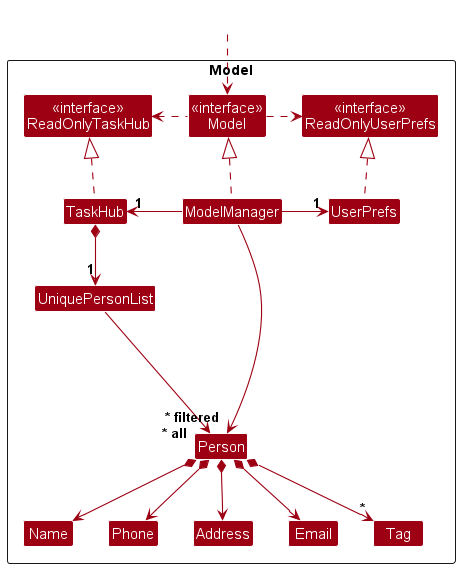

The diagram above was rendered by PlantUML. Its source (embedded in the PNG):
@startuml
!include style.puml
skinparam arrowThickness 1.1
skinparam arrowColor MODEL_COLOR
skinparam classBackgroundColor MODEL_COLOR

Package Model as ModelPackage <<Rectangle>>{
Class "<<interface>>\nReadOnlyTaskHub" as ReadOnlyTaskHub
Class "<<interface>>\nReadOnlyUserPrefs" as ReadOnlyUserPrefs
Class "<<interface>>\nModel" as Model
Class TaskHub
Class ModelManager
Class UserPrefs

Class UniquePersonList
Class Person
Class Address
Class Email
Class Name
Class Phone
Class Tag

Class I #FFFFFF
}

Class HiddenOutside #FFFFFF
HiddenOutside ..> Model

TaskHub .up.|> ReadOnlyTaskHub

ModelManager .up.|> Model
Model .right.> ReadOnlyUserPrefs
Model .left.> ReadOnlyTaskHub
ModelManager -left-> "1" TaskHub
ModelManager -right-> "1" UserPrefs
UserPrefs .up.|> ReadOnlyUserPrefs

TaskHub *--> "1" UniquePersonList
UniquePersonList --> "~* all" Person
Person *--> Name
Person *--> Phone
Person *--> Email
Person *--> Address
Person *--> "*" Tag

Person -[hidden]up--> I
UniquePersonList -[hidden]right-> I

Name -[hidden]right-> Phone
Phone -[hidden]right-> Address
Address -[hidden]right-> Email

ModelManager --> "~* filtered" Person
@enduml